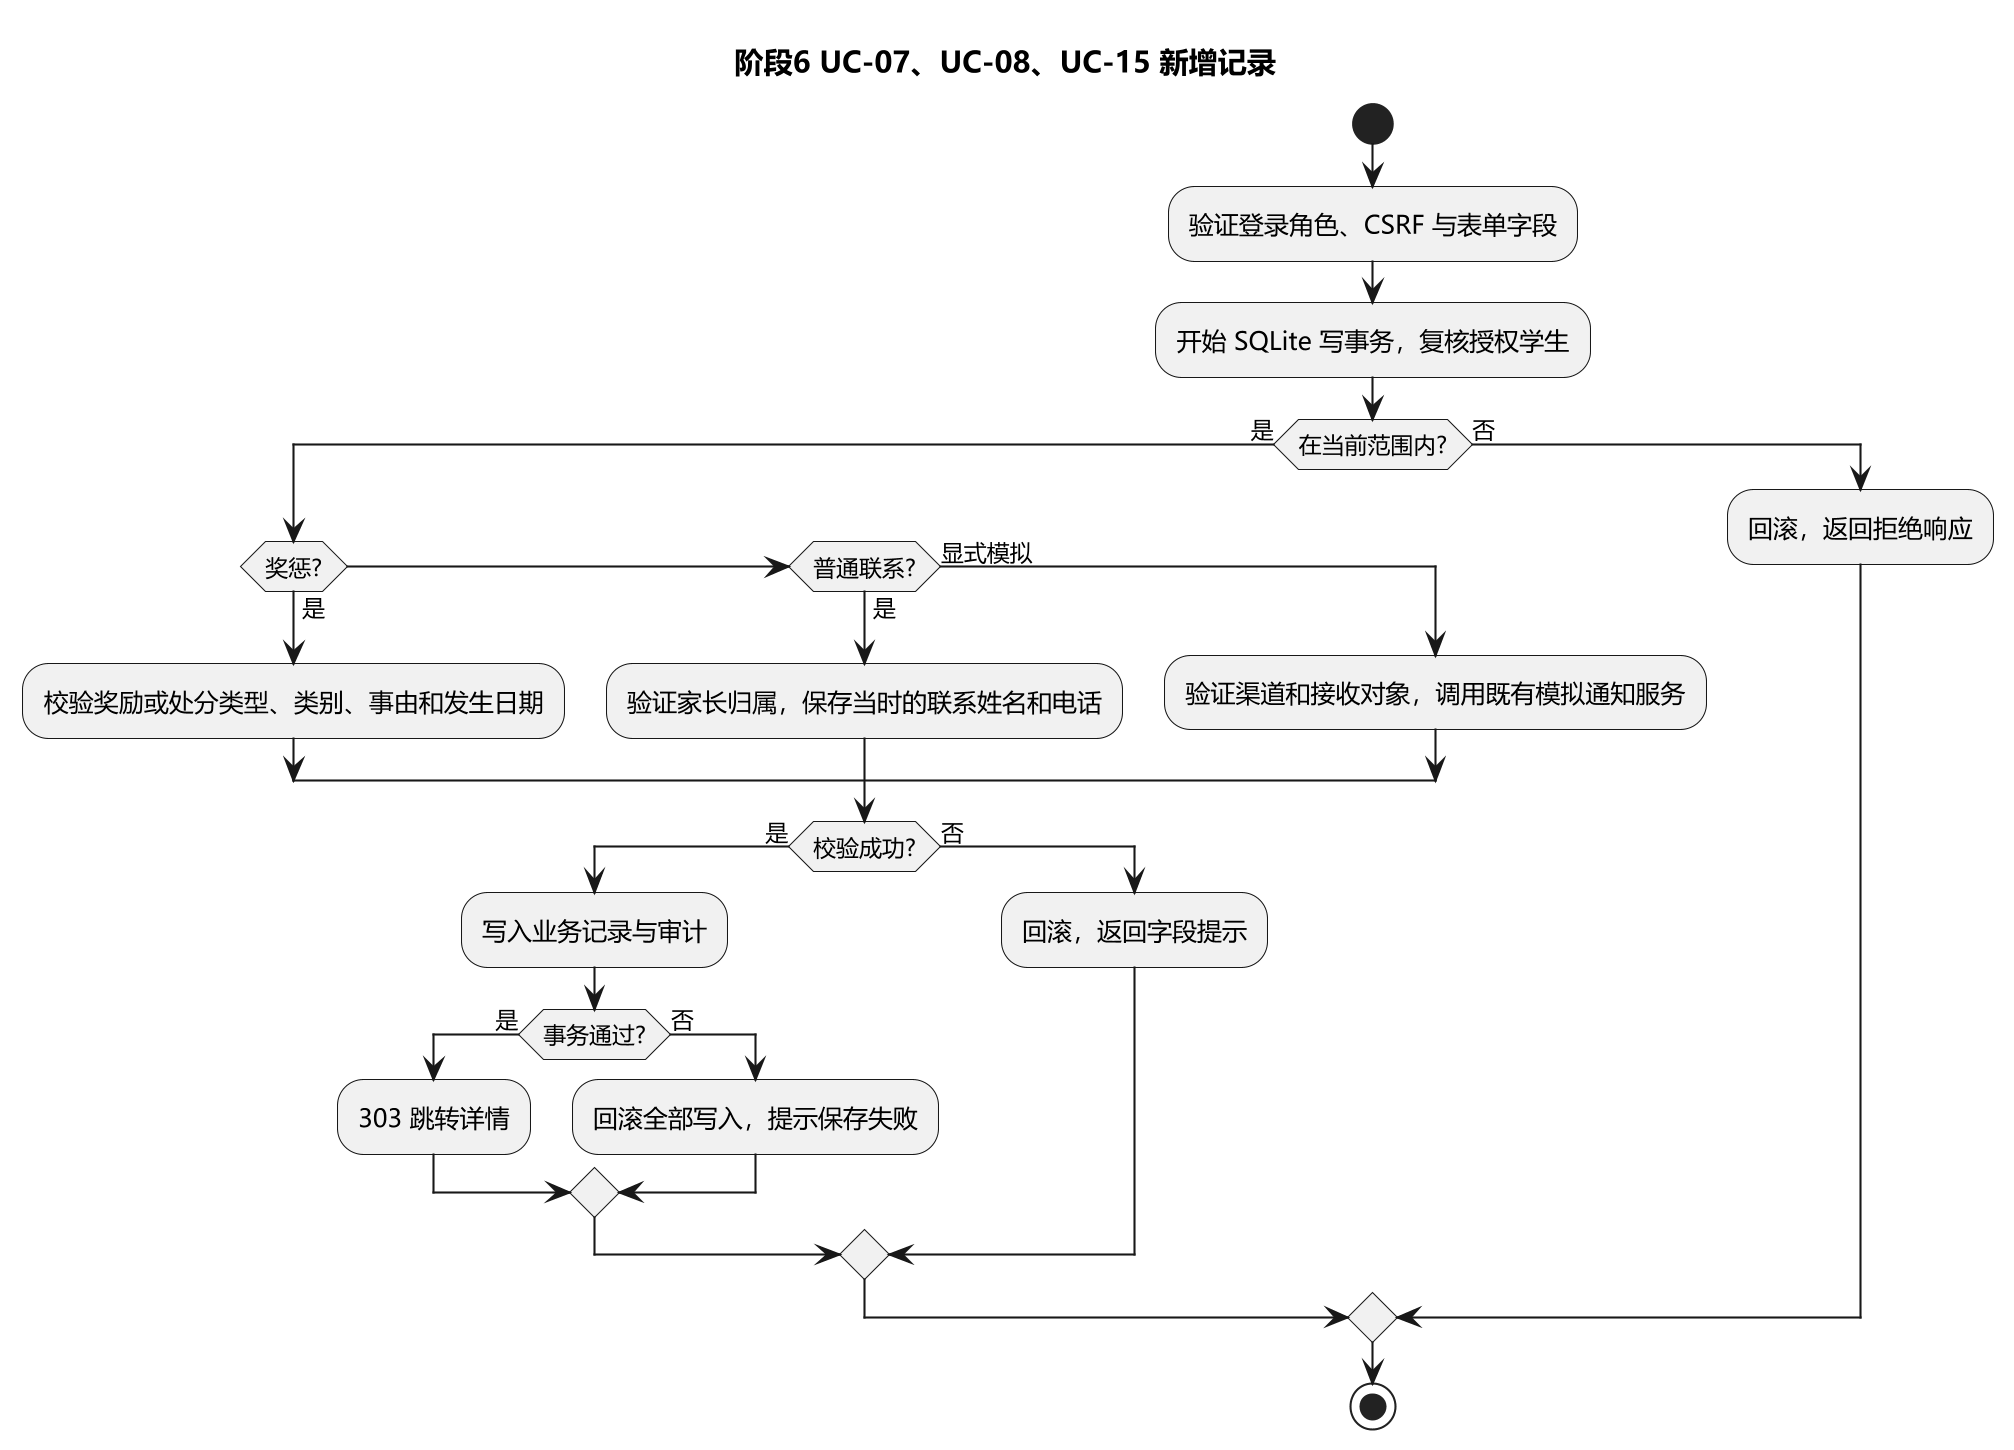

The diagram above was rendered by PlantUML. Its source (embedded in the PNG):
@startuml stage6_records_activity
skinparam dpi 200
skinparam defaultFontName Microsoft YaHei
title 阶段6 UC-07、UC-08、UC-15 新增记录
start
:验证登录角色、CSRF 与表单字段;
:开始 SQLite 写事务，复核授权学生;
if (在当前范围内?) then (是)
  if (奖惩?) then (是)
    :校验奖励或处分类型、类别、事由和发生日期;
  elseif (普通联系?) then (是)
    :验证家长归属，保存当时的联系姓名和电话;
  else (显式模拟)
    :验证渠道和接收对象，调用既有模拟通知服务;
  endif
  if (校验成功?) then (是)
    :写入业务记录与审计;
    if (事务通过?) then (是)
      :303 跳转详情;
    else (否)
      :回滚全部写入，提示保存失败;
    endif
  else (否)
    :回滚，返回字段提示;
  endif
else (否)
  :回滚，返回拒绝响应;
endif
stop
@enduml